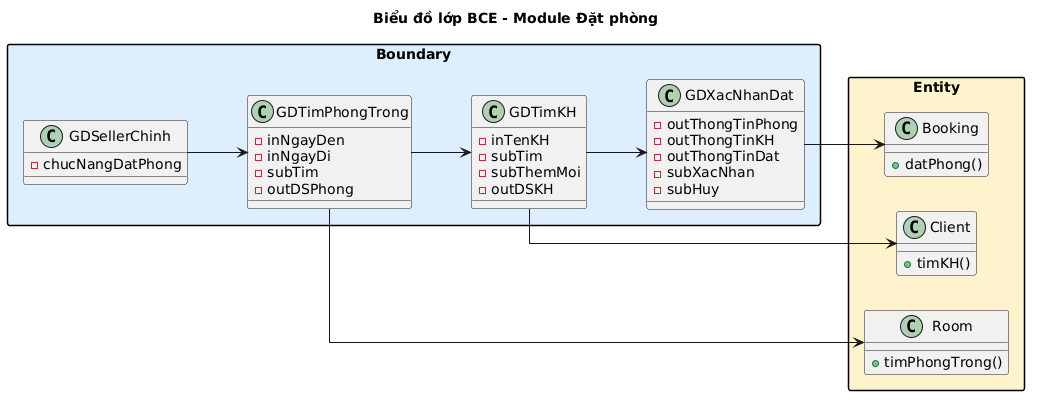

The diagram above was rendered by PlantUML. Its source (embedded in the PNG):
@startuml
left to right direction
skinparam linetype ortho
skinparam packageStyle rectangle
title Biểu đồ lớp BCE - Module Đặt phòng

package "Boundary" #DDEEFF {
  class GDSellerChinh {
    -chucNangDatPhong
  }
  class GDTimPhongTrong {
    -inNgayDen
    -inNgayDi
    -subTim
    -outDSPhong
  }
  class GDTimKH {
    -inTenKH
    -subTim
    -subThemMoi
    -outDSKH
  }
  class GDXacNhanDat {
    -outThongTinPhong
    -outThongTinKH
    -outThongTinDat
    -subXacNhan
    -subHuy
  }
}

package "Entity" #FFF3CD {
  class Room {
    +timPhongTrong()
  }
  class Client {
    +timKH()
  }
  class Booking {
    +datPhong()
  }
}

GDSellerChinh --> GDTimPhongTrong
GDTimPhongTrong --> GDTimKH
GDTimKH --> GDXacNhanDat
GDTimPhongTrong --> Room
GDTimKH --> Client
GDXacNhanDat --> Booking
@enduml